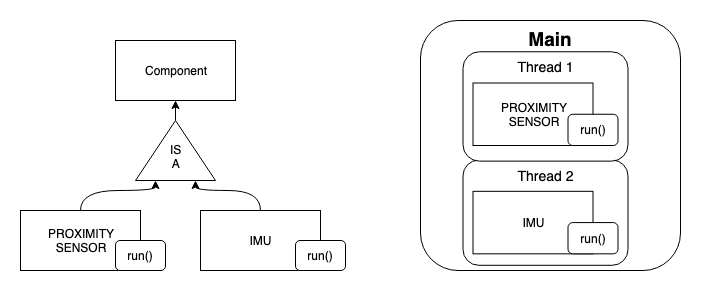

The diagram above was exported from draw.io. Its source (the exported page's mxGraphModel, read from the mxfile embedded in the PNG):
<mxGraphModel dx="1186" dy="717" grid="1" gridSize="10" guides="1" tooltips="1" connect="1" arrows="1" fold="1" page="1" pageScale="1" pageWidth="827" pageHeight="1169" math="0" shadow="0">
  <root>
    <mxCell id="MRplngEzNOv0spPOSp_M-0" />
    <mxCell id="MRplngEzNOv0spPOSp_M-1" parent="MRplngEzNOv0spPOSp_M-0" />
    <mxCell id="ZW1YRbWi8hgwXssifih--26" value="" style="rounded=0;whiteSpace=wrap;html=1;strokeColor=none;" vertex="1" parent="MRplngEzNOv0spPOSp_M-1">
      <mxGeometry x="190" y="50" width="700" height="300" as="geometry" />
    </mxCell>
    <mxCell id="ZW1YRbWi8hgwXssifih--5" value="" style="group" vertex="1" connectable="0" parent="MRplngEzNOv0spPOSp_M-1">
      <mxGeometry x="390" y="260" width="145" height="60" as="geometry" />
    </mxCell>
    <mxCell id="ZW1YRbWi8hgwXssifih--2" value="IMU" style="rounded=0;whiteSpace=wrap;html=1;" vertex="1" parent="ZW1YRbWi8hgwXssifih--5">
      <mxGeometry width="120" height="60" as="geometry" />
    </mxCell>
    <mxCell id="ZW1YRbWi8hgwXssifih--3" value="run()" style="rounded=1;whiteSpace=wrap;html=1;" vertex="1" parent="ZW1YRbWi8hgwXssifih--5">
      <mxGeometry x="95" y="30" width="50" height="30" as="geometry" />
    </mxCell>
    <mxCell id="ZW1YRbWi8hgwXssifih--6" value="" style="group" vertex="1" connectable="0" parent="MRplngEzNOv0spPOSp_M-1">
      <mxGeometry x="210" y="260" width="145" height="60" as="geometry" />
    </mxCell>
    <mxCell id="ZW1YRbWi8hgwXssifih--7" value="PROXIMITY&lt;br&gt;SENSOR" style="rounded=0;whiteSpace=wrap;html=1;" vertex="1" parent="ZW1YRbWi8hgwXssifih--6">
      <mxGeometry width="120" height="60" as="geometry" />
    </mxCell>
    <mxCell id="ZW1YRbWi8hgwXssifih--8" value="run()" style="rounded=1;whiteSpace=wrap;html=1;" vertex="1" parent="ZW1YRbWi8hgwXssifih--6">
      <mxGeometry x="95" y="30" width="50" height="30" as="geometry" />
    </mxCell>
    <mxCell id="ZW1YRbWi8hgwXssifih--14" value="" style="edgeStyle=orthogonalEdgeStyle;curved=1;rounded=0;orthogonalLoop=1;jettySize=auto;html=1;startArrow=classic;startFill=1;endArrow=none;endFill=0;" edge="1" parent="MRplngEzNOv0spPOSp_M-1" source="ZW1YRbWi8hgwXssifih--9" target="ZW1YRbWi8hgwXssifih--11">
      <mxGeometry relative="1" as="geometry" />
    </mxCell>
    <mxCell id="ZW1YRbWi8hgwXssifih--9" value="Component" style="rounded=0;whiteSpace=wrap;html=1;" vertex="1" parent="MRplngEzNOv0spPOSp_M-1">
      <mxGeometry x="305" y="90" width="120" height="60" as="geometry" />
    </mxCell>
    <mxCell id="ZW1YRbWi8hgwXssifih--11" value="" style="triangle;whiteSpace=wrap;html=1;rotation=-90;" vertex="1" parent="MRplngEzNOv0spPOSp_M-1">
      <mxGeometry x="335" y="160" width="60" height="80" as="geometry" />
    </mxCell>
    <mxCell id="ZW1YRbWi8hgwXssifih--12" style="edgeStyle=orthogonalEdgeStyle;curved=1;rounded=0;orthogonalLoop=1;jettySize=auto;html=1;exitX=0.5;exitY=0;exitDx=0;exitDy=0;entryX=0;entryY=0.25;entryDx=0;entryDy=0;" edge="1" parent="MRplngEzNOv0spPOSp_M-1" source="ZW1YRbWi8hgwXssifih--7" target="ZW1YRbWi8hgwXssifih--11">
      <mxGeometry relative="1" as="geometry" />
    </mxCell>
    <mxCell id="ZW1YRbWi8hgwXssifih--13" style="edgeStyle=orthogonalEdgeStyle;curved=1;rounded=0;orthogonalLoop=1;jettySize=auto;html=1;exitX=0.5;exitY=0;exitDx=0;exitDy=0;entryX=0;entryY=0.75;entryDx=0;entryDy=0;" edge="1" parent="MRplngEzNOv0spPOSp_M-1" source="ZW1YRbWi8hgwXssifih--2" target="ZW1YRbWi8hgwXssifih--11">
      <mxGeometry relative="1" as="geometry" />
    </mxCell>
    <mxCell id="ZW1YRbWi8hgwXssifih--25" value="" style="group" vertex="1" connectable="0" parent="MRplngEzNOv0spPOSp_M-1">
      <mxGeometry x="610" y="70" width="260" height="250" as="geometry" />
    </mxCell>
    <mxCell id="ZW1YRbWi8hgwXssifih--22" value="" style="group" vertex="1" connectable="0" parent="ZW1YRbWi8hgwXssifih--25">
      <mxGeometry width="260" height="250" as="geometry" />
    </mxCell>
    <mxCell id="ZW1YRbWi8hgwXssifih--15" value="&lt;font style=&quot;font-size: 19px&quot;&gt;&lt;b&gt;Main&lt;/b&gt;&lt;/font&gt;" style="rounded=1;whiteSpace=wrap;html=1;labelPosition=center;verticalLabelPosition=middle;align=center;verticalAlign=top;" vertex="1" parent="ZW1YRbWi8hgwXssifih--22">
      <mxGeometry width="260" height="250.00000000000003" as="geometry" />
    </mxCell>
    <mxCell id="ZW1YRbWi8hgwXssifih--16" value="" style="group" vertex="1" connectable="0" parent="ZW1YRbWi8hgwXssifih--22">
      <mxGeometry x="52.5" y="170.83333333333334" width="155" height="73.95833333333334" as="geometry" />
    </mxCell>
    <mxCell id="ZW1YRbWi8hgwXssifih--24" value="&lt;font style=&quot;font-size: 14px&quot;&gt;Thread 2&lt;/font&gt;" style="rounded=1;whiteSpace=wrap;html=1;verticalAlign=top;" vertex="1" parent="ZW1YRbWi8hgwXssifih--16">
      <mxGeometry x="-10" y="-31.250000000000004" width="165" height="105.20833333333334" as="geometry" />
    </mxCell>
    <mxCell id="ZW1YRbWi8hgwXssifih--17" value="IMU" style="rounded=0;whiteSpace=wrap;html=1;" vertex="1" parent="ZW1YRbWi8hgwXssifih--16">
      <mxGeometry width="120" height="62.50000000000001" as="geometry" />
    </mxCell>
    <mxCell id="ZW1YRbWi8hgwXssifih--18" value="run()" style="rounded=1;whiteSpace=wrap;html=1;" vertex="1" parent="ZW1YRbWi8hgwXssifih--16">
      <mxGeometry x="95" y="31.250000000000004" width="50" height="31.250000000000004" as="geometry" />
    </mxCell>
    <mxCell id="ZW1YRbWi8hgwXssifih--19" value="" style="group" vertex="1" connectable="0" parent="ZW1YRbWi8hgwXssifih--22">
      <mxGeometry x="52.5" y="62.50000000000001" width="155" height="78.125" as="geometry" />
    </mxCell>
    <mxCell id="ZW1YRbWi8hgwXssifih--23" value="&lt;font style=&quot;font-size: 14px&quot;&gt;Thread 1&lt;/font&gt;" style="rounded=1;whiteSpace=wrap;html=1;verticalAlign=top;" vertex="1" parent="ZW1YRbWi8hgwXssifih--19">
      <mxGeometry x="-10" y="-31.250000000000004" width="165" height="109.37500000000001" as="geometry" />
    </mxCell>
    <mxCell id="ZW1YRbWi8hgwXssifih--20" value="PROXIMITY&lt;br&gt;SENSOR" style="rounded=0;whiteSpace=wrap;html=1;" vertex="1" parent="ZW1YRbWi8hgwXssifih--19">
      <mxGeometry width="120" height="62.50000000000001" as="geometry" />
    </mxCell>
    <mxCell id="ZW1YRbWi8hgwXssifih--21" value="run()" style="rounded=1;whiteSpace=wrap;html=1;" vertex="1" parent="ZW1YRbWi8hgwXssifih--19">
      <mxGeometry x="95" y="31.250000000000004" width="50" height="31.250000000000004" as="geometry" />
    </mxCell>
    <mxCell id="ZW1YRbWi8hgwXssifih--28" value="IS&lt;br&gt;A" style="text;html=1;resizable=0;points=[];autosize=1;align=center;verticalAlign=top;spacingTop=-4;" vertex="1" parent="MRplngEzNOv0spPOSp_M-1">
      <mxGeometry x="350" y="190" width="30" height="30" as="geometry" />
    </mxCell>
  </root>
</mxGraphModel>